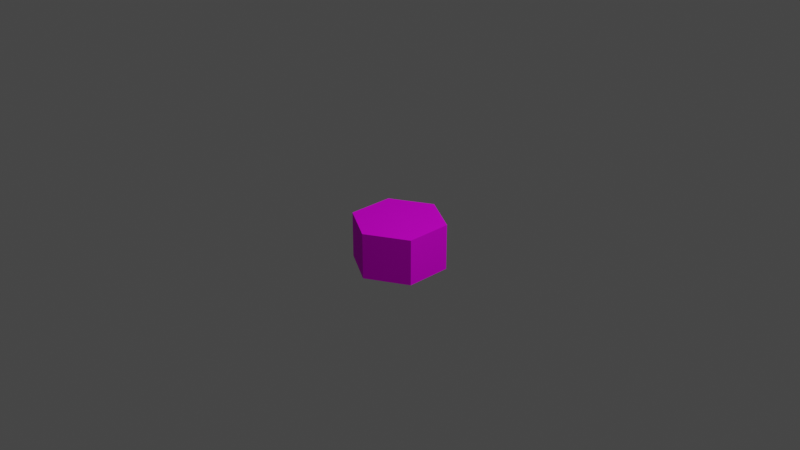 # Source: tile-basic.blend  (saved by Blender 3.4.6; exported with 4.5.12 LTS)
import bpy
from mathutils import Matrix  # noqa: F401  (used for matrix-valued properties, if any)

bpy.ops.wm.read_factory_settings(use_empty=True)
scene = bpy.context.scene
scene.name = 'Scene'

# ---- collections
col_collection = bpy.data.collections.new('Collection'); scene.collection.children.link(col_collection)

# ---- images (referenced by path relative to the original .blend; pixels are not part of the script)
import os
ASSET_DIR = os.environ.get("B2B_ASSET_DIR", "")  # directory of the original .blend (textures are referenced by path, not embedded)
HERE = os.path.dirname(os.path.abspath(__file__))  # packed textures are extracted next to this script under _unpacked/

def load_image(name, relpath, width, height, colorspace="sRGB"):
    """Load a texture the original file referenced (path relative to the .blend, or extracted next to this script)."""
    p = next((c for c in (os.path.join(HERE, relpath), os.path.join(ASSET_DIR, relpath)) if relpath and os.path.exists(c)), "")
    if p:
        img = bpy.data.images.load(p, check_existing=True)
        img.name = name
    else:  # same state as the original file: an image datablock whose file is absent (Cycles renders it pink)
        img = bpy.data.images.new(name, width, height)
        img.source = "FILE"
        img.filepath = "//" + (relpath or name)
    img.colorspace_settings.name = colorspace
    return img
img_grasstile = load_image('GrassTile', 'GrassTile.png', 1024, 1024, 'sRGB')

# ---- materials (node trees are filled in below, after node groups)
mat_material_001 = bpy.data.materials.new('Material.001')
mat_material_001.use_transparent_shadow = False

# ---- material node trees
mat_material_001.use_nodes = True; mat_material_001.node_tree.nodes.clear()
_N = mat_material_001.node_tree.nodes; _L = mat_material_001.node_tree.links
n0 = _N.new('ShaderNodeBsdfPrincipled'); n0.name = 'Principled BSDF'; n0.location = (10, 300)
n0.distribution = 'GGX'
n0.subsurface_method = 'RANDOM_WALK_SKIN'
n0.inputs[2].default_value = 0.8
n0.inputs[3].default_value = 1.45
n0.inputs[13].default_value = 0.1
n0.inputs[27].default_value = (0.0, 0.0, 0.0, 1.0)
n0.inputs[28].default_value = 1.0
n1 = _N.new('ShaderNodeOutputMaterial'); n1.name = 'Material Output'; n1.location = (300, 300)
n2 = _N.new('ShaderNodeTexImage'); n2.name = 'Image Texture'; n2.location = (-280, 280)
n2.image = img_grasstile
_L.new(n0.outputs[0], n1.inputs[0])
_L.new(n2.outputs[0], n0.inputs[0])
n1.is_active_output = True

# ---- world
world_world = bpy.data.worlds.new('World'); scene.world = world_world
world_world.use_nodes = True; world_world.node_tree.nodes.clear()
_N = world_world.node_tree.nodes; _L = world_world.node_tree.links
n0 = _N.new('ShaderNodeOutputWorld'); n0.name = 'World Output'; n0.location = (300, 300)
n1 = _N.new('ShaderNodeBackground'); n1.name = 'Background'; n1.location = (10, 300)
n1.inputs[0].default_value = (0.05088, 0.05088, 0.05088, 1.0)
_L.new(n1.outputs[0], n0.inputs[0])
n0.is_active_output = True
world_world.color = (0.05088, 0.05088, 0.05088)
world_world.use_sun_shadow = False
world_world.sun_shadow_jitter_overblur = 0.0

# ---- cameras
cam_camera = bpy.data.cameras.new('Camera')
cam_camera.clip_end = 100.0
cam_camera.ortho_scale = 7.314

# ---- lights
light_light = bpy.data.lights.new('Light', 'POINT')
light_light.transmission_factor = 0.0
light_light.energy = 1000.0
light_light.shadow_soft_size = 0.1
light_light.shadow_maximum_resolution = 0.006
light_light.use_absolute_resolution = True

# ---- meshes
me_cylinder = bpy.data.meshes.new('Cylinder')
me_cylinder.from_pydata([(0.0, 0.5, -0.25), (0.0, 0.5, 0.25), (0.433, 0.25, -0.25), (0.433, 0.25, 0.25), (0.433, -0.25, -0.25), (0.433, -0.25, 0.25), (0.0, -0.5, -0.25), (0.0, -0.5, 0.25), (-0.433, -0.25, -0.25), (-0.433, -0.25, 0.25), (-0.433, 0.25, -0.25), (-0.433, 0.25, 0.25)], [], [(0, 1, 3, 2), (2, 3, 5, 4), (4, 5, 7, 6), (6, 7, 9, 8), (3, 1, 11, 9, 7, 5), (8, 9, 11, 10), (10, 11, 1, 0), (0, 2, 4, 6, 8, 10)])
_uv = me_cylinder.uv_layers.new(name='UVMap')
_uv.uv.foreach_set('vector', [0.25, 0.625, 0.0, 0.625, 0.0, 0.5, 0.25, 0.5, 0.75, 0.5, 0.75, 0.75, 0.5, 0.75, 0.5, 0.5, 0.5, 0.875, 0.25, 0.875, 0.25, 0.75, 0.5, 0.75, 0.5, 0.75, 0.25, 0.75, 0.25, 0.5, 0.5, 0.5, 0.0, 0.375, 0.0, 0.125, 0.2165, 0.0, 0.433, 0.125, 0.433, 0.375, 0.2165, 0.5, 0.25, 1.0, 0.0, 1.0, 0.0, 0.875, 0.25, 0.875, 0.25, 0.875, 0.0, 0.875, 0.0, 0.625, 0.25, 0.625, 0.433, 0.125, 0.6495, 0.0, 0.866, 0.125, 0.866, 0.375, 0.6495, 0.5, 0.433, 0.375])
me_cylinder.materials.append(mat_material_001)
me_cylinder.update()

# ---- objects
ob_light = bpy.data.objects.new('Light', light_light)
ob_camera = bpy.data.objects.new('Camera', cam_camera)
ob_basic_tile = bpy.data.objects.new('basic-tile', me_cylinder)

# ---- transforms, parenting, visibility, modifiers, constraints
ob_light.location = (4.076, 1.005, 5.904)
ob_light.rotation_euler = (0.6503, 0.05522, 1.866)
ob_light.lock_rotations_4d = False
ob_light.empty_display_type = 'ARROWS'
ob_light.color = (0.0, 0.0, 0.0, 0.0)
ob_light.lineart.crease_threshold = 0.0
ob_camera.location = (7.359, -6.926, 4.958)
ob_camera.rotation_euler = (1.109, 0.0, 0.8149)
ob_camera.lock_rotations_4d = False
ob_camera.empty_display_type = 'ARROWS'
ob_camera.color = (0.0, 0.0, 0.0, 0.0)
ob_camera.display_type = 'WIRE'
ob_camera.lineart.crease_threshold = 0.0
ob_basic_tile.location = (0.0, 0.0, -0.25)

# ---- collection membership
col_collection.objects.link(ob_light)
col_collection.objects.link(ob_camera)
col_collection.objects.link(ob_basic_tile)

# ---- scene / render settings (as saved in the file)
scene.camera = ob_camera
scene.frame_start = 1; scene.frame_end = 250; scene.frame_set(1)
scene.render.engine = 'BLENDER_EEVEE_NEXT'
scene.cycles.sampling_pattern = 'TABULATED_SOBOL'
scene.cycles.use_light_tree = False
scene.view_settings.view_transform = 'Filmic'
bpy.context.view_layer.update()
